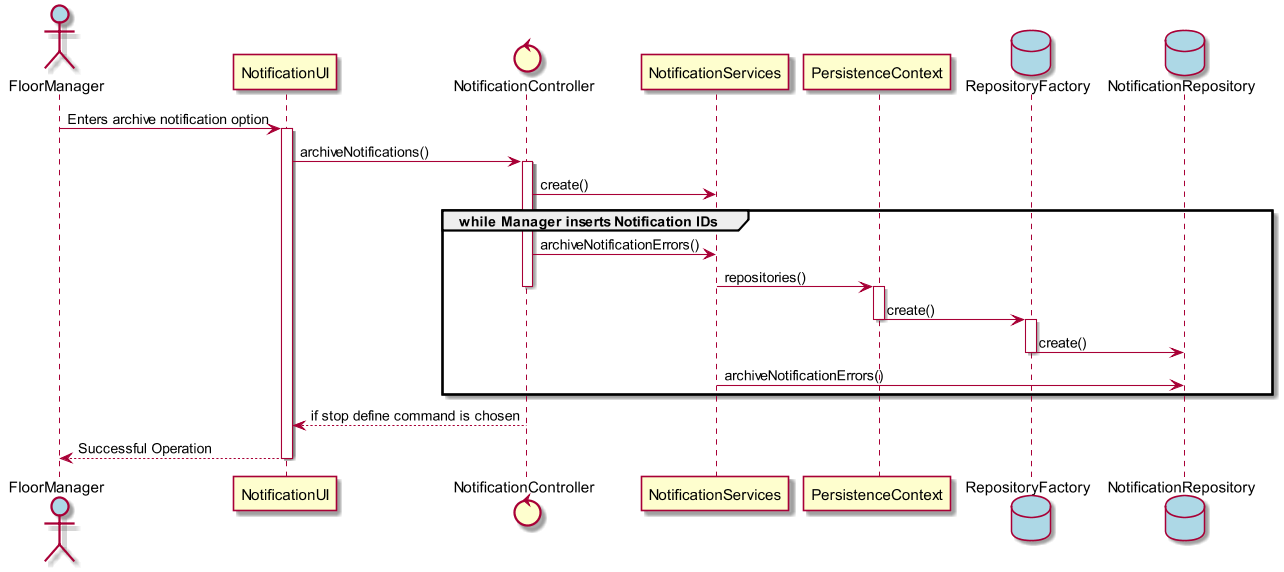

The diagram above was rendered by PlantUML. Its source (embedded in the PNG):
@startuml
scale 1280*720

actor FloorManager #lightblue

FloorManager -> NotificationUI : Enters archive notification option
activate NotificationUI
control NotificationController

NotificationUI -> NotificationController : archiveNotifications()

activate NotificationController
NotificationController -> NotificationServices : create()

group while Manager inserts Notification IDs
  NotificationController -> NotificationServices : archiveNotificationErrors()
  NotificationServices -> PersistenceContext : repositories()
  deactivate NotificationController
  database RepositoryFactory #lightblue
  activate PersistenceContext
  PersistenceContext -> RepositoryFactory : create()
  deactivate PersistenceContext
  database NotificationRepository #lightblue
  activate RepositoryFactory
  RepositoryFactory -> NotificationRepository : create()
  deactivate RepositoryFactory
  NotificationServices -> NotificationRepository : archiveNotificationErrors()
end

NotificationController --> NotificationUI : if stop define command is chosen
NotificationUI --> FloorManager : Successful Operation

deactivate NotificationUI

@enduml